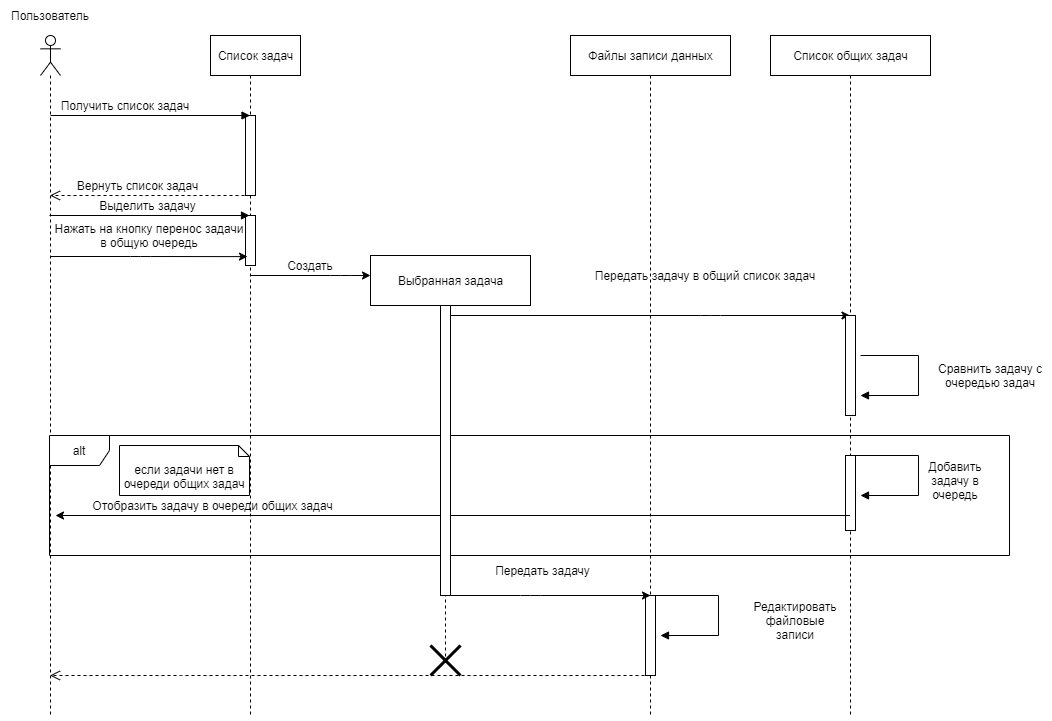

The diagram above was exported from draw.io. Its source (the exported page's mxGraphModel, read from the mxfile embedded in the PNG):
<mxGraphModel dx="868" dy="393" grid="1" gridSize="10" guides="1" tooltips="1" connect="1" arrows="1" fold="1" page="1" pageScale="1" pageWidth="827" pageHeight="1169" math="0" shadow="0">
  <root>
    <mxCell id="5ILu8Koxd8o6LgNs4Rbp-0" />
    <mxCell id="5ILu8Koxd8o6LgNs4Rbp-1" parent="5ILu8Koxd8o6LgNs4Rbp-0" />
    <mxCell id="aBNVDeIOPDGX_OQu2jhP-1" value="&lt;font style=&quot;vertical-align: inherit&quot;&gt;&lt;font style=&quot;vertical-align: inherit&quot;&gt;Список задач&lt;/font&gt;&lt;/font&gt;" style="html=1;" parent="5ILu8Koxd8o6LgNs4Rbp-1" vertex="1">
      <mxGeometry x="440" y="40" width="90" height="40" as="geometry" />
    </mxCell>
    <mxCell id="aBNVDeIOPDGX_OQu2jhP-3" value="&lt;font style=&quot;vertical-align: inherit&quot;&gt;&lt;font style=&quot;vertical-align: inherit&quot;&gt;Файлы записи данных&lt;/font&gt;&lt;/font&gt;" style="html=1;" parent="5ILu8Koxd8o6LgNs4Rbp-1" vertex="1">
      <mxGeometry x="800" y="40" width="160" height="40" as="geometry" />
    </mxCell>
    <mxCell id="aBNVDeIOPDGX_OQu2jhP-5" value="" style="shape=umlLifeline;participant=umlEntity;perimeter=lifelinePerimeter;whiteSpace=wrap;html=1;container=1;collapsible=0;recursiveResize=0;verticalAlign=top;spacingTop=36;outlineConnect=0;size=0;" parent="5ILu8Koxd8o6LgNs4Rbp-1" vertex="1">
      <mxGeometry x="470" y="80" width="20" height="640" as="geometry" />
    </mxCell>
    <mxCell id="aBNVDeIOPDGX_OQu2jhP-33" value="" style="html=1;points=[];perimeter=orthogonalPerimeter;" parent="aBNVDeIOPDGX_OQu2jhP-5" vertex="1">
      <mxGeometry x="5" y="40" width="10" height="80" as="geometry" />
    </mxCell>
    <mxCell id="kBxw5krz1F0LUmQln2Hp-3" value="" style="html=1;points=[];perimeter=orthogonalPerimeter;" vertex="1" parent="aBNVDeIOPDGX_OQu2jhP-5">
      <mxGeometry x="5" y="140" width="10" height="50" as="geometry" />
    </mxCell>
    <mxCell id="aBNVDeIOPDGX_OQu2jhP-7" value="" style="shape=umlLifeline;participant=umlEntity;perimeter=lifelinePerimeter;whiteSpace=wrap;html=1;container=1;collapsible=0;recursiveResize=0;verticalAlign=top;spacingTop=36;outlineConnect=0;size=0;" parent="5ILu8Koxd8o6LgNs4Rbp-1" vertex="1">
      <mxGeometry x="830" y="80" width="100" height="640" as="geometry" />
    </mxCell>
    <mxCell id="VR8_7vg_6I0snF1hHjYk-0" value="" style="html=1;points=[];perimeter=orthogonalPerimeter;" parent="aBNVDeIOPDGX_OQu2jhP-7" vertex="1">
      <mxGeometry x="45" y="520" width="10" height="80" as="geometry" />
    </mxCell>
    <mxCell id="aBNVDeIOPDGX_OQu2jhP-9" value="dispatch" style="html=1;verticalAlign=bottom;endArrow=block;" parent="5ILu8Koxd8o6LgNs4Rbp-1" target="aBNVDeIOPDGX_OQu2jhP-5" edge="1">
      <mxGeometry x="1" y="-1171" relative="1" as="geometry">
        <mxPoint x="280" y="120" as="sourcePoint" />
        <mxPoint x="440" y="120" as="targetPoint" />
        <mxPoint x="1170" y="-1121" as="offset" />
      </mxGeometry>
    </mxCell>
    <mxCell id="aBNVDeIOPDGX_OQu2jhP-11" value="Получить список задач" style="text;html=1;strokeColor=none;fillColor=none;align=center;verticalAlign=middle;whiteSpace=wrap;rounded=0;" parent="5ILu8Koxd8o6LgNs4Rbp-1" vertex="1">
      <mxGeometry x="280" y="100" width="150" height="20" as="geometry" />
    </mxCell>
    <mxCell id="aBNVDeIOPDGX_OQu2jhP-17" value="dispatch" style="html=1;verticalAlign=bottom;endArrow=block;entryX=0;entryY=0;" parent="5ILu8Koxd8o6LgNs4Rbp-1" edge="1">
      <mxGeometry x="1" y="-1182" relative="1" as="geometry">
        <mxPoint x="279" y="220" as="sourcePoint" />
        <mxPoint x="479" y="220.0000000000001" as="targetPoint" />
        <mxPoint x="1180" y="-1112" as="offset" />
      </mxGeometry>
    </mxCell>
    <mxCell id="aBNVDeIOPDGX_OQu2jhP-22" value="" style="endArrow=classic;html=1;" parent="5ILu8Koxd8o6LgNs4Rbp-1" target="JES9ves0XSXLIckfjJdx-5" edge="1" source="kBxw5krz1F0LUmQln2Hp-0">
      <mxGeometry width="50" height="50" relative="1" as="geometry">
        <mxPoint x="720" y="320" as="sourcePoint" />
        <mxPoint x="1060" y="320" as="targetPoint" />
        <Array as="points">
          <mxPoint x="940" y="320" />
        </Array>
      </mxGeometry>
    </mxCell>
    <mxCell id="aBNVDeIOPDGX_OQu2jhP-27" value="return" style="html=1;verticalAlign=bottom;endArrow=open;dashed=1;endSize=8;" parent="5ILu8Koxd8o6LgNs4Rbp-1" target="PsGUGnqV26xIIX_8e4d4-8" edge="1">
      <mxGeometry x="-1" y="-757" relative="1" as="geometry">
        <mxPoint x="880" y="680" as="sourcePoint" />
        <mxPoint x="890" y="639" as="targetPoint" />
        <mxPoint x="740" y="598" as="offset" />
        <Array as="points">
          <mxPoint x="420" y="680" />
        </Array>
      </mxGeometry>
    </mxCell>
    <mxCell id="aBNVDeIOPDGX_OQu2jhP-20" value="Выделить задачу" style="text;html=1;strokeColor=none;fillColor=none;align=center;verticalAlign=middle;whiteSpace=wrap;rounded=0;" parent="5ILu8Koxd8o6LgNs4Rbp-1" vertex="1">
      <mxGeometry x="285" y="200" width="185" height="20" as="geometry" />
    </mxCell>
    <mxCell id="PsGUGnqV26xIIX_8e4d4-3" value="Создать" style="text;html=1;strokeColor=none;fillColor=none;align=center;verticalAlign=middle;whiteSpace=wrap;rounded=0;" parent="5ILu8Koxd8o6LgNs4Rbp-1" vertex="1">
      <mxGeometry x="500" y="260" width="80" height="20" as="geometry" />
    </mxCell>
    <mxCell id="PsGUGnqV26xIIX_8e4d4-4" value="return" style="html=1;verticalAlign=bottom;endArrow=open;dashed=1;endSize=8;" parent="5ILu8Koxd8o6LgNs4Rbp-1" edge="1">
      <mxGeometry x="-1" y="1256" relative="1" as="geometry">
        <mxPoint x="480" y="200" as="sourcePoint" />
        <mxPoint x="279.5" y="200" as="targetPoint" />
        <mxPoint x="1250" y="-1136" as="offset" />
      </mxGeometry>
    </mxCell>
    <mxCell id="PsGUGnqV26xIIX_8e4d4-5" value="Вернуть список задач" style="text;html=1;strokeColor=none;fillColor=none;align=center;verticalAlign=middle;whiteSpace=wrap;rounded=0;" parent="5ILu8Koxd8o6LgNs4Rbp-1" vertex="1">
      <mxGeometry x="285" y="180" width="165" height="20" as="geometry" />
    </mxCell>
    <mxCell id="PsGUGnqV26xIIX_8e4d4-8" value="" style="shape=umlLifeline;participant=umlActor;perimeter=lifelinePerimeter;whiteSpace=wrap;html=1;container=1;collapsible=0;recursiveResize=0;verticalAlign=top;spacingTop=36;outlineConnect=0;" parent="5ILu8Koxd8o6LgNs4Rbp-1" vertex="1">
      <mxGeometry x="270" y="40" width="20" height="680" as="geometry" />
    </mxCell>
    <mxCell id="PsGUGnqV26xIIX_8e4d4-9" value="Пользователь" style="text;html=1;strokeColor=none;fillColor=none;align=center;verticalAlign=middle;whiteSpace=wrap;rounded=0;" parent="5ILu8Koxd8o6LgNs4Rbp-1" vertex="1">
      <mxGeometry x="235" y="10" width="90" height="20" as="geometry" />
    </mxCell>
    <mxCell id="VR8_7vg_6I0snF1hHjYk-3" value="" style="endArrow=classic;html=1;exitX=0;exitY=1;exitDx=0;exitDy=0;" parent="5ILu8Koxd8o6LgNs4Rbp-1" edge="1">
      <mxGeometry width="50" height="50" relative="1" as="geometry">
        <mxPoint x="479.9999999999998" y="280" as="sourcePoint" />
        <mxPoint x="600" y="280" as="targetPoint" />
        <Array as="points">
          <mxPoint x="570" y="280" />
        </Array>
      </mxGeometry>
    </mxCell>
    <mxCell id="JES9ves0XSXLIckfjJdx-0" value="" style="endArrow=classic;html=1;entryX=0.35;entryY=0.283;entryDx=0;entryDy=0;entryPerimeter=0;" parent="5ILu8Koxd8o6LgNs4Rbp-1" source="PsGUGnqV26xIIX_8e4d4-8" target="aBNVDeIOPDGX_OQu2jhP-5" edge="1">
      <mxGeometry width="50" height="50" relative="1" as="geometry">
        <mxPoint x="279.9999999999998" y="279" as="sourcePoint" />
        <mxPoint x="400" y="279" as="targetPoint" />
        <Array as="points">
          <mxPoint x="370" y="261" />
        </Array>
      </mxGeometry>
    </mxCell>
    <mxCell id="JES9ves0XSXLIckfjJdx-1" value="Нажать на кнопку перенос задачи в общую очередь" style="text;html=1;strokeColor=none;fillColor=none;align=center;verticalAlign=middle;whiteSpace=wrap;rounded=0;" parent="5ILu8Koxd8o6LgNs4Rbp-1" vertex="1">
      <mxGeometry x="279" y="230" width="200" height="20" as="geometry" />
    </mxCell>
    <mxCell id="JES9ves0XSXLIckfjJdx-3" value="Передать задачу в общий список задач" style="text;html=1;strokeColor=none;fillColor=none;align=center;verticalAlign=middle;whiteSpace=wrap;rounded=0;" parent="5ILu8Koxd8o6LgNs4Rbp-1" vertex="1">
      <mxGeometry x="800" y="270" width="270" height="20" as="geometry" />
    </mxCell>
    <mxCell id="JES9ves0XSXLIckfjJdx-4" value="Список общих задач" style="html=1;" parent="5ILu8Koxd8o6LgNs4Rbp-1" vertex="1">
      <mxGeometry x="1000" y="40" width="160" height="40" as="geometry" />
    </mxCell>
    <mxCell id="JES9ves0XSXLIckfjJdx-5" value="" style="shape=umlLifeline;participant=umlEntity;perimeter=lifelinePerimeter;whiteSpace=wrap;html=1;container=1;collapsible=0;recursiveResize=0;verticalAlign=top;spacingTop=36;outlineConnect=0;size=0;" parent="5ILu8Koxd8o6LgNs4Rbp-1" vertex="1">
      <mxGeometry x="1060" y="80" width="40" height="640" as="geometry" />
    </mxCell>
    <mxCell id="aBNVDeIOPDGX_OQu2jhP-31" value="" style="html=1;points=[];perimeter=orthogonalPerimeter;" parent="JES9ves0XSXLIckfjJdx-5" vertex="1">
      <mxGeometry x="15" y="380" width="10" height="75" as="geometry" />
    </mxCell>
    <mxCell id="JES9ves0XSXLIckfjJdx-10" value="" style="html=1;points=[];perimeter=orthogonalPerimeter;" parent="JES9ves0XSXLIckfjJdx-5" vertex="1">
      <mxGeometry x="15" y="240" width="10" height="100" as="geometry" />
    </mxCell>
    <mxCell id="JES9ves0XSXLIckfjJdx-13" value="self call" style="edgeStyle=orthogonalEdgeStyle;html=1;align=left;spacingLeft=2;endArrow=block;rounded=0;" parent="5ILu8Koxd8o6LgNs4Rbp-1" edge="1">
      <mxGeometry x="-0.2162" y="653" relative="1" as="geometry">
        <mxPoint x="1090" y="360" as="sourcePoint" />
        <Array as="points">
          <mxPoint x="1148" y="360" />
          <mxPoint x="1148" y="400" />
        </Array>
        <mxPoint x="1090" y="400" as="targetPoint" />
        <mxPoint x="-73" y="-300" as="offset" />
      </mxGeometry>
    </mxCell>
    <mxCell id="JES9ves0XSXLIckfjJdx-14" value="Сравнить задачу с очередью задач" style="text;html=1;strokeColor=none;fillColor=none;align=center;verticalAlign=middle;whiteSpace=wrap;rounded=0;" parent="5ILu8Koxd8o6LgNs4Rbp-1" vertex="1">
      <mxGeometry x="1160" y="370" width="120" height="20" as="geometry" />
    </mxCell>
    <mxCell id="JES9ves0XSXLIckfjJdx-17" value="alt" style="shape=umlFrame;whiteSpace=wrap;html=1;" parent="5ILu8Koxd8o6LgNs4Rbp-1" vertex="1">
      <mxGeometry x="279" y="440" width="960" height="120" as="geometry" />
    </mxCell>
    <mxCell id="JES9ves0XSXLIckfjJdx-19" value="если задачи нет в очереди общих задач" style="shape=note2;boundedLbl=1;whiteSpace=wrap;html=1;size=11;verticalAlign=top;align=center;" parent="5ILu8Koxd8o6LgNs4Rbp-1" vertex="1">
      <mxGeometry x="349" y="450" width="130" height="50" as="geometry" />
    </mxCell>
    <mxCell id="JES9ves0XSXLIckfjJdx-20" value="self call" style="edgeStyle=orthogonalEdgeStyle;html=1;align=left;spacingLeft=2;endArrow=block;rounded=0;" parent="5ILu8Koxd8o6LgNs4Rbp-1" edge="1">
      <mxGeometry x="-0.1807" y="354" relative="1" as="geometry">
        <mxPoint x="1080" y="460" as="sourcePoint" />
        <Array as="points">
          <mxPoint x="1148" y="460" />
          <mxPoint x="1148" y="500" />
        </Array>
        <mxPoint x="1090" y="500" as="targetPoint" />
        <mxPoint x="-12" y="-90" as="offset" />
      </mxGeometry>
    </mxCell>
    <mxCell id="JES9ves0XSXLIckfjJdx-22" value="Добавить задачу в очередь" style="text;html=1;strokeColor=none;fillColor=none;align=center;verticalAlign=middle;whiteSpace=wrap;rounded=0;" parent="5ILu8Koxd8o6LgNs4Rbp-1" vertex="1">
      <mxGeometry x="1140" y="460" width="90" height="50" as="geometry" />
    </mxCell>
    <mxCell id="JES9ves0XSXLIckfjJdx-24" value="Отобразить задачу в очереди общих задач" style="text;html=1;strokeColor=none;fillColor=none;align=center;verticalAlign=middle;whiteSpace=wrap;rounded=0;" parent="5ILu8Koxd8o6LgNs4Rbp-1" vertex="1">
      <mxGeometry x="285" y="500" width="315" height="20" as="geometry" />
    </mxCell>
    <mxCell id="JES9ves0XSXLIckfjJdx-25" value="" style="endArrow=classic;html=1;entryX=0;entryY=1;entryDx=0;entryDy=0;" parent="5ILu8Koxd8o6LgNs4Rbp-1" source="JES9ves0XSXLIckfjJdx-5" target="JES9ves0XSXLIckfjJdx-24" edge="1">
      <mxGeometry width="50" height="50" relative="1" as="geometry">
        <mxPoint x="1010" y="520" as="sourcePoint" />
        <mxPoint x="450" y="670" as="targetPoint" />
      </mxGeometry>
    </mxCell>
    <mxCell id="JES9ves0XSXLIckfjJdx-27" value="self call" style="edgeStyle=orthogonalEdgeStyle;html=1;align=left;spacingLeft=2;endArrow=block;rounded=0;" parent="5ILu8Koxd8o6LgNs4Rbp-1" edge="1">
      <mxGeometry x="-0.1807" y="496" relative="1" as="geometry">
        <mxPoint x="880" y="600" as="sourcePoint" />
        <Array as="points">
          <mxPoint x="948" y="600" />
          <mxPoint x="948" y="640" />
        </Array>
        <mxPoint x="890" y="640" as="targetPoint" />
        <mxPoint x="-23" y="-150" as="offset" />
      </mxGeometry>
    </mxCell>
    <mxCell id="JES9ves0XSXLIckfjJdx-28" value="Редактировать файловые записи" style="text;html=1;strokeColor=none;fillColor=none;align=center;verticalAlign=middle;whiteSpace=wrap;rounded=0;" parent="5ILu8Koxd8o6LgNs4Rbp-1" vertex="1">
      <mxGeometry x="980" y="600" width="90" height="50" as="geometry" />
    </mxCell>
    <mxCell id="TMYA15_BFSHkR__svnoY-0" value="Выбранная задача" style="html=1;" vertex="1" parent="5ILu8Koxd8o6LgNs4Rbp-1">
      <mxGeometry x="600" y="260" width="160" height="50" as="geometry" />
    </mxCell>
    <mxCell id="kBxw5krz1F0LUmQln2Hp-0" value="" style="shape=umlLifeline;participant=umlBoundary;perimeter=lifelinePerimeter;whiteSpace=wrap;html=1;container=1;collapsible=0;recursiveResize=0;verticalAlign=top;spacingTop=36;outlineConnect=0;size=0;" vertex="1" parent="5ILu8Koxd8o6LgNs4Rbp-1">
      <mxGeometry x="650" y="310" width="50" height="360" as="geometry" />
    </mxCell>
    <mxCell id="TMYA15_BFSHkR__svnoY-1" value="" style="html=1;points=[];perimeter=orthogonalPerimeter;" vertex="1" parent="kBxw5krz1F0LUmQln2Hp-0">
      <mxGeometry x="20" width="10" height="290" as="geometry" />
    </mxCell>
    <mxCell id="kBxw5krz1F0LUmQln2Hp-2" value="" style="shape=umlDestroy;whiteSpace=wrap;html=1;strokeWidth=3;" vertex="1" parent="kBxw5krz1F0LUmQln2Hp-0">
      <mxGeometry x="10" y="340" width="30" height="30" as="geometry" />
    </mxCell>
    <mxCell id="JES9ves0XSXLIckfjJdx-26" value="Передать задачу" style="text;html=1;strokeColor=none;fillColor=none;align=center;verticalAlign=middle;whiteSpace=wrap;rounded=0;" parent="5ILu8Koxd8o6LgNs4Rbp-1" vertex="1">
      <mxGeometry x="670" y="565" width="205" height="20" as="geometry" />
    </mxCell>
    <mxCell id="kBxw5krz1F0LUmQln2Hp-1" value="" style="endArrow=classic;html=1;" edge="1" parent="5ILu8Koxd8o6LgNs4Rbp-1">
      <mxGeometry width="50" height="50" relative="1" as="geometry">
        <mxPoint x="680" y="600" as="sourcePoint" />
        <mxPoint x="880" y="600" as="targetPoint" />
        <Array as="points">
          <mxPoint x="760" y="600" />
        </Array>
      </mxGeometry>
    </mxCell>
  </root>
</mxGraphModel>